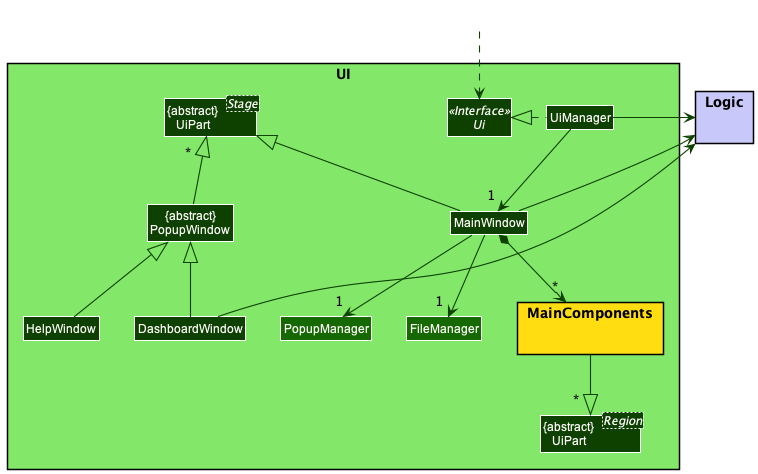

The diagram above was rendered by PlantUML. Its source (embedded in the PNG):
@startuml
!include ../style.puml
skinparam arrowThickness 1.1
skinparam arrowColor UI_COLOR_T4
skinparam classBackgroundColor UI_COLOR_T4


package UI <<Rectangle>> UI_COLOR_T1 {
    Interface Ui <<Interface>>
    Class "{abstract}\nUiPart<Stage>" as UiPart UI_COLOR_T4
    Class "{abstract}\nUiPart<Region>" as UiPartRegion UI_COLOR_T4
    Class UiManager
    Class MainWindow
    Class "{abstract}\nPopupWindow" as PopupWindow
    Class HelpWindow
    Class DashboardWindow
    Class PopupManager UI_COLOR_T3
    Class FileManager UI_COLOR_T3
    package MainComponents YELLOW_COLOR {}
}

package Logic LOGIC_COLOR_T1 {}

Class HiddenOutside #FFFFFF
HiddenOutside ..> Ui

UiManager .left.|> Ui
UiManager -down-> "\t1" MainWindow
HelpWindow -up-|> PopupWindow
DashboardWindow -up-|> PopupWindow
MainWindow *-down-> "*" MainComponents
PopupWindow -up-|> "\t\t\t*" UiPart
MainComponents -down-|> "\t\t*" UiPartRegion
MainWindow -up-|> UiPart

UiManager -right-> Logic
MainWindow -up-> Logic
MainWindow -down-> "\t1" PopupManager
MainWindow -down-> "\t1" FileManager
DashboardWindow -up-> Logic

@enduml